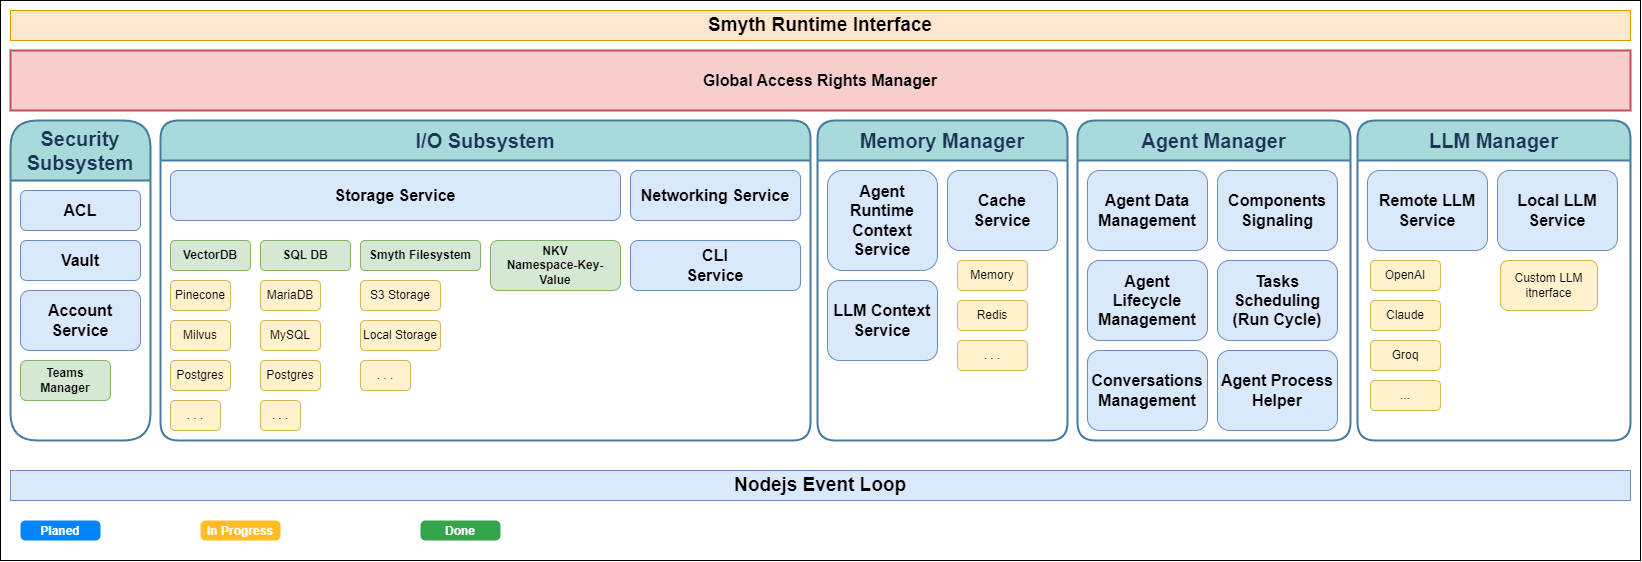

The diagram above was exported from draw.io. Its source (the exported page's mxGraphModel, read from the mxfile embedded in the PNG):
<mxGraphModel dx="2046" dy="1171" grid="1" gridSize="10" guides="1" tooltips="1" connect="1" arrows="1" fold="1" page="1" pageScale="1" pageWidth="1654" pageHeight="2336" math="0" shadow="0">
  <root>
    <mxCell id="0" />
    <mxCell id="1" parent="0" />
    <mxCell id="2" value="" style="rounded=0;whiteSpace=wrap;html=1;movable=1;resizable=1;rotatable=1;deletable=1;editable=1;locked=0;connectable=1;" vertex="1" parent="1">
      <mxGeometry width="1640" height="560" as="geometry" />
    </mxCell>
    <mxCell id="3" value="&lt;font style=&quot;font-size: 20px;&quot;&gt;I/O Subsystem&lt;/font&gt;" style="swimlane;whiteSpace=wrap;html=1;startSize=40;rounded=1;labelBackgroundColor=none;fillColor=#A8DADC;strokeColor=#457B9D;fontColor=#1D3557;strokeWidth=2;" vertex="1" parent="1">
      <mxGeometry x="160" y="120" width="650" height="320" as="geometry" />
    </mxCell>
    <mxCell id="4" value="&lt;b&gt;&lt;font style=&quot;font-size: 16px;&quot;&gt;Storage Service&lt;/font&gt;&lt;/b&gt;" style="rounded=1;whiteSpace=wrap;html=1;strokeColor=#6c8ebf;fillColor=#dae8fc;" vertex="1" parent="3">
      <mxGeometry x="10" y="50" width="450" height="50" as="geometry" />
    </mxCell>
    <mxCell id="5" value="VectorDB" style="rounded=1;whiteSpace=wrap;html=1;strokeColor=#82b366;fillColor=#d5e8d4;fontStyle=1" vertex="1" parent="3">
      <mxGeometry x="10" y="120" width="80" height="30" as="geometry" />
    </mxCell>
    <mxCell id="6" value="SQL DB" style="rounded=1;whiteSpace=wrap;html=1;strokeColor=#82b366;fillColor=#d5e8d4;fontStyle=1" vertex="1" parent="3">
      <mxGeometry x="100" y="120" width="90" height="30" as="geometry" />
    </mxCell>
    <mxCell id="7" value="Smyth Filesystem" style="rounded=1;whiteSpace=wrap;html=1;strokeColor=#82b366;fillColor=#d5e8d4;fontStyle=1" vertex="1" parent="3">
      <mxGeometry x="200" y="120" width="120" height="30" as="geometry" />
    </mxCell>
    <mxCell id="8" value="S3 Storage" style="rounded=1;whiteSpace=wrap;html=1;strokeColor=#d6b656;fillColor=#fff2cc;" vertex="1" parent="3">
      <mxGeometry x="200" y="160" width="80" height="30" as="geometry" />
    </mxCell>
    <mxCell id="9" value="Local Storage" style="rounded=1;whiteSpace=wrap;html=1;strokeColor=#d6b656;fillColor=#fff2cc;" vertex="1" parent="3">
      <mxGeometry x="200" y="200" width="80" height="30" as="geometry" />
    </mxCell>
    <mxCell id="10" value="MariaDB" style="rounded=1;whiteSpace=wrap;html=1;strokeColor=#d6b656;fillColor=#fff2cc;" vertex="1" parent="3">
      <mxGeometry x="100" y="160" width="60" height="30" as="geometry" />
    </mxCell>
    <mxCell id="11" value="Postgres" style="rounded=1;whiteSpace=wrap;html=1;strokeColor=#d6b656;fillColor=#fff2cc;" vertex="1" parent="3">
      <mxGeometry x="10" y="240" width="60" height="30" as="geometry" />
    </mxCell>
    <mxCell id="12" value="Pinecone" style="rounded=1;whiteSpace=wrap;html=1;strokeColor=#d6b656;fillColor=#fff2cc;" vertex="1" parent="3">
      <mxGeometry x="10" y="160" width="60" height="30" as="geometry" />
    </mxCell>
    <mxCell id="13" value="Milvus" style="rounded=1;whiteSpace=wrap;html=1;strokeColor=#d6b656;fillColor=#fff2cc;" vertex="1" parent="3">
      <mxGeometry x="10" y="200" width="60" height="30" as="geometry" />
    </mxCell>
    <mxCell id="14" value="MySQL" style="rounded=1;whiteSpace=wrap;html=1;strokeColor=#d6b656;fillColor=#fff2cc;" vertex="1" parent="3">
      <mxGeometry x="100" y="200" width="60" height="30" as="geometry" />
    </mxCell>
    <mxCell id="15" value=". . ." style="rounded=1;whiteSpace=wrap;html=1;strokeColor=#d6b656;fillColor=#fff2cc;" vertex="1" parent="3">
      <mxGeometry x="200" y="240" width="50" height="30" as="geometry" />
    </mxCell>
    <mxCell id="16" value=". . ." style="rounded=1;whiteSpace=wrap;html=1;strokeColor=#d6b656;fillColor=#fff2cc;" vertex="1" parent="3">
      <mxGeometry x="100" y="280" width="40" height="30" as="geometry" />
    </mxCell>
    <mxCell id="17" value=". . ." style="rounded=1;whiteSpace=wrap;html=1;strokeColor=#d6b656;fillColor=#fff2cc;" vertex="1" parent="3">
      <mxGeometry x="10" y="280" width="50" height="30" as="geometry" />
    </mxCell>
    <mxCell id="18" value="Postgres" style="rounded=1;whiteSpace=wrap;html=1;strokeColor=#d6b656;fillColor=#fff2cc;" vertex="1" parent="3">
      <mxGeometry x="100" y="240" width="60" height="30" as="geometry" />
    </mxCell>
    <mxCell id="19" value="&lt;b&gt;&lt;font style=&quot;font-size: 16px;&quot;&gt;Networking Service&lt;/font&gt;&lt;/b&gt;" style="rounded=1;whiteSpace=wrap;html=1;strokeColor=#6c8ebf;fillColor=#dae8fc;" vertex="1" parent="3">
      <mxGeometry x="470" y="50" width="170" height="50" as="geometry" />
    </mxCell>
    <mxCell id="20" value="&lt;b&gt;&lt;font style=&quot;font-size: 16px;&quot;&gt;CLI &lt;br&gt;Service&lt;/font&gt;&lt;/b&gt;" style="rounded=1;whiteSpace=wrap;html=1;strokeColor=#6c8ebf;fillColor=#dae8fc;" vertex="1" parent="3">
      <mxGeometry x="470" y="120" width="170" height="50" as="geometry" />
    </mxCell>
    <mxCell id="21" value="&lt;font style=&quot;font-size: 20px;&quot;&gt;Memory Manager&lt;/font&gt;" style="swimlane;whiteSpace=wrap;html=1;startSize=40;rounded=1;labelBackgroundColor=none;fillColor=#A8DADC;strokeColor=#457B9D;fontColor=#1D3557;strokeWidth=2;" vertex="1" parent="1">
      <mxGeometry x="817" y="120" width="250" height="320" as="geometry" />
    </mxCell>
    <mxCell id="22" value="&lt;b&gt;&lt;font style=&quot;font-size: 16px;&quot;&gt;LLM Context Service&lt;/font&gt;&lt;/b&gt;" style="rounded=1;whiteSpace=wrap;html=1;strokeColor=#6c8ebf;fillColor=#dae8fc;" vertex="1" parent="21">
      <mxGeometry x="10" y="160" width="110" height="80" as="geometry" />
    </mxCell>
    <mxCell id="23" value="&lt;b&gt;&lt;font style=&quot;font-size: 16px;&quot;&gt;Cache Service&lt;/font&gt;&lt;/b&gt;" style="rounded=1;whiteSpace=wrap;html=1;strokeColor=#6c8ebf;fillColor=#dae8fc;" vertex="1" parent="21">
      <mxGeometry x="130" y="50" width="110" height="80" as="geometry" />
    </mxCell>
    <mxCell id="24" value="Memory" style="rounded=1;whiteSpace=wrap;html=1;strokeColor=#d6b656;fillColor=#fff2cc;" vertex="1" parent="21">
      <mxGeometry x="140" y="140" width="70" height="30" as="geometry" />
    </mxCell>
    <mxCell id="25" value="Redis" style="rounded=1;whiteSpace=wrap;html=1;strokeColor=#d6b656;fillColor=#fff2cc;" vertex="1" parent="21">
      <mxGeometry x="140" y="180" width="70" height="30" as="geometry" />
    </mxCell>
    <mxCell id="26" value=". . ." style="rounded=1;whiteSpace=wrap;html=1;strokeColor=#d6b656;fillColor=#fff2cc;" vertex="1" parent="21">
      <mxGeometry x="140" y="220" width="70" height="30" as="geometry" />
    </mxCell>
    <mxCell id="27" value="&lt;b&gt;&lt;font style=&quot;font-size: 16px;&quot;&gt;Agent Runtime Context Service&lt;/font&gt;&lt;/b&gt;" style="rounded=1;whiteSpace=wrap;html=1;strokeColor=#6c8ebf;fillColor=#dae8fc;" vertex="1" parent="21">
      <mxGeometry x="10" y="50" width="110" height="100" as="geometry" />
    </mxCell>
    <mxCell id="28" value="&lt;font style=&quot;font-size: 20px;&quot;&gt;Agent Manager&lt;/font&gt;" style="swimlane;whiteSpace=wrap;html=1;startSize=40;rounded=1;labelBackgroundColor=none;fillColor=#A8DADC;strokeColor=#457B9D;fontColor=#1D3557;strokeWidth=2;" vertex="1" parent="1">
      <mxGeometry x="1077" y="120" width="273" height="320" as="geometry" />
    </mxCell>
    <mxCell id="29" value="&lt;b&gt;&lt;font style=&quot;font-size: 16px;&quot;&gt;Components Signaling&lt;/font&gt;&lt;/b&gt;" style="rounded=1;whiteSpace=wrap;html=1;strokeColor=#6c8ebf;fillColor=#dae8fc;" vertex="1" parent="28">
      <mxGeometry x="140" y="50" width="120" height="80" as="geometry" />
    </mxCell>
    <mxCell id="30" value="&lt;b&gt;&lt;font style=&quot;font-size: 16px;&quot;&gt;Agent Lifecycle Management&lt;/font&gt;&lt;/b&gt;" style="rounded=1;whiteSpace=wrap;html=1;strokeColor=#6c8ebf;fillColor=#dae8fc;" vertex="1" parent="28">
      <mxGeometry x="10" y="140" width="120" height="80" as="geometry" />
    </mxCell>
    <mxCell id="31" value="&lt;span style=&quot;font-size: 16px;&quot;&gt;&lt;b&gt;Tasks Scheduling&lt;br&gt;(Run Cycle)&lt;br&gt;&lt;/b&gt;&lt;/span&gt;" style="rounded=1;whiteSpace=wrap;html=1;strokeColor=#6c8ebf;fillColor=#dae8fc;" vertex="1" parent="28">
      <mxGeometry x="140" y="140" width="120" height="80" as="geometry" />
    </mxCell>
    <mxCell id="32" value="&lt;b&gt;&lt;font style=&quot;font-size: 16px;&quot;&gt;Agent Data Management&lt;/font&gt;&lt;/b&gt;" style="rounded=1;whiteSpace=wrap;html=1;strokeColor=#6c8ebf;fillColor=#dae8fc;" vertex="1" parent="28">
      <mxGeometry x="10" y="50" width="120" height="80" as="geometry" />
    </mxCell>
    <mxCell id="33" value="&lt;span style=&quot;font-size: 19px;&quot;&gt;&lt;b&gt;Smyth Runtime Interface&lt;/b&gt;&lt;/span&gt;" style="rounded=0;whiteSpace=wrap;html=1;strokeColor=#d79b00;fillColor=#ffe6cc;" vertex="1" parent="1">
      <mxGeometry x="10" y="10" width="1620" height="30" as="geometry" />
    </mxCell>
    <mxCell id="34" value="&lt;span style=&quot;font-size: 19px;&quot;&gt;&lt;b&gt;Nodejs Event Loop&lt;/b&gt;&lt;/span&gt;" style="rounded=0;whiteSpace=wrap;html=1;strokeColor=#6c8ebf;fillColor=#dae8fc;" vertex="1" parent="1">
      <mxGeometry x="10" y="470" width="1620" height="30" as="geometry" />
    </mxCell>
    <mxCell id="35" value="&lt;b&gt;&lt;font style=&quot;font-size: 16px;&quot;&gt;Global Access Rights Manager&lt;/font&gt;&lt;/b&gt;" style="rounded=0;whiteSpace=wrap;html=1;strokeColor=#b85450;fillColor=#f8cecc;strokeWidth=2;" vertex="1" parent="1">
      <mxGeometry x="10" y="50" width="1620" height="60" as="geometry" />
    </mxCell>
    <mxCell id="36" value="&lt;font style=&quot;font-size: 20px;&quot;&gt;LLM Manager&lt;/font&gt;" style="swimlane;whiteSpace=wrap;html=1;startSize=40;rounded=1;labelBackgroundColor=none;fillColor=#A8DADC;strokeColor=#457B9D;fontColor=#1D3557;strokeWidth=2;" vertex="1" parent="1">
      <mxGeometry x="1357" y="120" width="273" height="320" as="geometry" />
    </mxCell>
    <mxCell id="37" value="&lt;b&gt;&lt;font style=&quot;font-size: 16px;&quot;&gt;Local LLM Service&lt;/font&gt;&lt;/b&gt;" style="rounded=1;whiteSpace=wrap;html=1;strokeColor=#6c8ebf;fillColor=#dae8fc;" vertex="1" parent="36">
      <mxGeometry x="140" y="50" width="120" height="80" as="geometry" />
    </mxCell>
    <mxCell id="38" value="&lt;b&gt;&lt;font style=&quot;font-size: 16px;&quot;&gt;Remote LLM Service&lt;/font&gt;&lt;/b&gt;" style="rounded=1;whiteSpace=wrap;html=1;strokeColor=#6c8ebf;fillColor=#dae8fc;" vertex="1" parent="36">
      <mxGeometry x="10" y="50" width="120" height="80" as="geometry" />
    </mxCell>
    <mxCell id="39" value="OpenAI" style="rounded=1;whiteSpace=wrap;html=1;strokeColor=#d6b656;fillColor=#fff2cc;" vertex="1" parent="36">
      <mxGeometry x="13" y="140" width="70" height="30" as="geometry" />
    </mxCell>
    <mxCell id="40" value="Claude" style="rounded=1;whiteSpace=wrap;html=1;strokeColor=#d6b656;fillColor=#fff2cc;" vertex="1" parent="36">
      <mxGeometry x="13" y="180" width="70" height="30" as="geometry" />
    </mxCell>
    <mxCell id="41" value="Groq" style="rounded=1;whiteSpace=wrap;html=1;strokeColor=#d6b656;fillColor=#fff2cc;" vertex="1" parent="36">
      <mxGeometry x="13" y="220" width="70" height="30" as="geometry" />
    </mxCell>
    <mxCell id="42" value="..." style="rounded=1;whiteSpace=wrap;html=1;strokeColor=#d6b656;fillColor=#fff2cc;" vertex="1" parent="36">
      <mxGeometry x="13" y="260" width="70" height="30" as="geometry" />
    </mxCell>
    <mxCell id="43" value="Custom LLM itnerface" style="rounded=1;whiteSpace=wrap;html=1;strokeColor=#d6b656;fillColor=#fff2cc;" vertex="1" parent="36">
      <mxGeometry x="143" y="140" width="97" height="50" as="geometry" />
    </mxCell>
    <mxCell id="44" value="&lt;font style=&quot;font-size: 20px;&quot;&gt;Security Subsystem&lt;/font&gt;" style="swimlane;whiteSpace=wrap;html=1;startSize=60;rounded=1;labelBackgroundColor=none;fillColor=#A8DADC;strokeColor=#457B9D;fontColor=#1D3557;strokeWidth=2;" vertex="1" parent="1">
      <mxGeometry x="10" y="120" width="140" height="320" as="geometry" />
    </mxCell>
    <mxCell id="45" value="&lt;b&gt;&lt;font style=&quot;font-size: 16px;&quot;&gt;Vault&lt;/font&gt;&lt;/b&gt;" style="rounded=1;whiteSpace=wrap;html=1;strokeColor=#6c8ebf;fillColor=#dae8fc;" vertex="1" parent="44">
      <mxGeometry x="10" y="120" width="120" height="40" as="geometry" />
    </mxCell>
    <mxCell id="46" value="&lt;b&gt;&lt;font style=&quot;font-size: 16px;&quot;&gt;ACL&lt;/font&gt;&lt;/b&gt;" style="rounded=1;whiteSpace=wrap;html=1;strokeColor=#6c8ebf;fillColor=#dae8fc;" vertex="1" parent="44">
      <mxGeometry x="10" y="70" width="120" height="40" as="geometry" />
    </mxCell>
    <mxCell id="47" value="&lt;b&gt;&lt;font style=&quot;font-size: 16px;&quot;&gt;Account Service&lt;/font&gt;&lt;/b&gt;" style="rounded=1;whiteSpace=wrap;html=1;strokeColor=#6c8ebf;fillColor=#dae8fc;" vertex="1" parent="44">
      <mxGeometry x="10" y="170" width="120" height="60" as="geometry" />
    </mxCell>
    <mxCell id="48" value="&lt;b&gt;&lt;font style=&quot;font-size: 16px;&quot;&gt;Agent Process Helper&lt;/font&gt;&lt;/b&gt;" style="rounded=1;whiteSpace=wrap;html=1;strokeColor=#6c8ebf;fillColor=#dae8fc;" vertex="1" parent="1">
      <mxGeometry x="1217" y="350" width="120" height="80" as="geometry" />
    </mxCell>
    <mxCell id="49" value="&lt;b&gt;&lt;font style=&quot;font-size: 16px;&quot;&gt;Conversations&lt;br&gt;Management&lt;/font&gt;&lt;/b&gt;" style="rounded=1;whiteSpace=wrap;html=1;strokeColor=#6c8ebf;fillColor=#dae8fc;" vertex="1" parent="1">
      <mxGeometry x="1087" y="350" width="120" height="80" as="geometry" />
    </mxCell>
    <mxCell id="50" value="NKV&lt;br&gt;Namespace-Key-Value" style="rounded=1;whiteSpace=wrap;html=1;strokeColor=#82b366;fillColor=#d5e8d4;fontStyle=1" vertex="1" parent="1">
      <mxGeometry x="490" y="240" width="130" height="50" as="geometry" />
    </mxCell>
    <mxCell id="51" value="Teams Manager" style="rounded=1;whiteSpace=wrap;html=1;strokeColor=#82b366;fillColor=#d5e8d4;fontStyle=1" vertex="1" parent="1">
      <mxGeometry x="20" y="360" width="90" height="40" as="geometry" />
    </mxCell>
    <mxCell id="52" value="&lt;font style=&quot;font-size: 12px;&quot;&gt;Done&lt;/font&gt;" style="html=1;shadow=0;dashed=0;shape=mxgraph.bootstrap.rrect;rSize=5;strokeColor=none;strokeWidth=1;fillColor=#33A64C;fontColor=#FFFFFF;whiteSpace=wrap;align=center;verticalAlign=middle;spacingLeft=0;fontStyle=1;fontSize=14;spacing=5;" vertex="1" parent="1">
      <mxGeometry x="420" y="520" width="80" height="20" as="geometry" />
    </mxCell>
    <mxCell id="53" value="&lt;font style=&quot;font-size: 12px;&quot;&gt;Planed&lt;/font&gt;" style="html=1;shadow=0;dashed=0;shape=mxgraph.bootstrap.rrect;rSize=5;strokeColor=none;strokeWidth=1;fillColor=#0085FC;fontColor=#FFFFFF;whiteSpace=wrap;align=center;verticalAlign=middle;spacingLeft=0;fontStyle=1;fontSize=14;spacing=5;" vertex="1" parent="1">
      <mxGeometry x="20" y="520" width="80" height="20" as="geometry" />
    </mxCell>
    <mxCell id="54" value="&lt;font style=&quot;font-size: 12px;&quot;&gt;In Progress&lt;/font&gt;" style="html=1;shadow=0;dashed=0;shape=mxgraph.bootstrap.rrect;rSize=5;strokeColor=none;strokeWidth=1;fillColor=#FFBC26;fontColor=#FFFFFF;whiteSpace=wrap;align=center;verticalAlign=middle;spacingLeft=0;fontStyle=1;fontSize=14;spacing=5;" vertex="1" parent="1">
      <mxGeometry x="200" y="520" width="80" height="20" as="geometry" />
    </mxCell>
  </root>
</mxGraphModel>